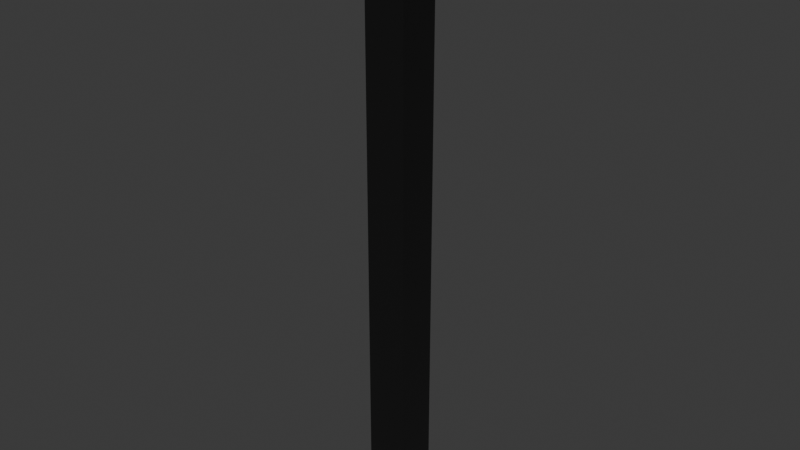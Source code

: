 # Source: metalBar.blend  (saved by Blender 4.3.34; exported with 4.5.12 LTS)
import bpy
from mathutils import Matrix  # noqa: F401  (used for matrix-valued properties, if any)

bpy.ops.wm.read_factory_settings(use_empty=True)
scene = bpy.context.scene
scene.name = 'Scene'

# ---- collections
col_collection = bpy.data.collections.new('Collection'); scene.collection.children.link(col_collection)

# ---- materials (node trees are filled in below, after node groups)
mat_metal = bpy.data.materials.new('metal')
mat_metal.diffuse_color = (0.8, 0.1762, 0.1096, 1.0)

# ---- material node trees
mat_metal.use_nodes = True; mat_metal.node_tree.nodes.clear()
_N = mat_metal.node_tree.nodes; _L = mat_metal.node_tree.links
n0 = _N.new('ShaderNodeBsdfPrincipled'); n0.name = 'Principled BSDF'; n0.location = (10, 300)
n0.inputs[0].default_value = (0.01754, 0.01754, 0.01754, 1.0)
n0.inputs[1].default_value = 0.422
n0.inputs[2].default_value = 0.1239
n1 = _N.new('ShaderNodeOutputMaterial'); n1.name = 'Material Output'; n1.location = (300, 300)
_L.new(n0.outputs[0], n1.inputs[0])
n1.is_active_output = True

# ---- world
world_world = bpy.data.worlds.new('World'); scene.world = world_world
world_world.use_nodes = True; world_world.node_tree.nodes.clear()
_N = world_world.node_tree.nodes; _L = world_world.node_tree.links
n0 = _N.new('ShaderNodeOutputWorld'); n0.name = 'World Output'; n0.location = (300, 300)
n1 = _N.new('ShaderNodeBackground'); n1.name = 'Background'; n1.location = (10, 300)
n1.inputs[0].default_value = (0.05088, 0.05088, 0.05088, 1.0)
_L.new(n1.outputs[0], n0.inputs[0])
n0.is_active_output = True
world_world.color = (0.05088, 0.05088, 0.05088)
world_world.sun_shadow_jitter_overblur = 0.0

# ---- meshes
me_cube_008 = bpy.data.meshes.new('Cube.008')
me_cube_008.from_pydata([(-0.1, -0.1, -1.5), (-0.1, -0.1, 1.5), (-0.1, 0.1, -1.5), (-0.1, 0.1, 1.5), (0.1, -0.1, -1.5), (0.1, -0.1, 1.5), (0.1, 0.1, -1.5), (0.1, 0.1, 1.5)], [], [(0, 1, 3, 2), (2, 3, 7, 6), (6, 7, 5, 4), (4, 5, 1, 0), (2, 6, 4, 0), (7, 3, 1, 5)])
_uv = me_cube_008.uv_layers.new(name='UVMap')
_uv.uv.foreach_set('vector', [0.375, 0.0, 0.625, 0.0, 0.625, 0.25, 0.375, 0.25, 0.375, 0.25, 0.625, 0.25, 0.625, 0.5, 0.375, 0.5, 0.375, 0.5, 0.625, 0.5, 0.625, 0.75, 0.375, 0.75, 0.375, 0.75, 0.625, 0.75, 0.625, 1.0, 0.375, 1.0, 0.125, 0.5, 0.375, 0.5, 0.375, 0.75, 0.125, 0.75, 0.625, 0.5, 0.875, 0.5, 0.875, 0.75, 0.625, 0.75])
me_cube_008.materials.append(mat_metal)
me_cube_008.update()

# ---- objects
ob_metalbar_rigid = bpy.data.objects.new('metalBar-rigid', me_cube_008)

# ---- transforms, parenting, visibility, modifiers, constraints
ob_metalbar_rigid.location = (0.0, 0.0, 0.0)

# ---- collection membership
col_collection.objects.link(ob_metalbar_rigid)

# ---- scene / render settings (as saved in the file)
scene.frame_start = 1; scene.frame_end = 250; scene.frame_set(1)
scene.render.engine = 'BLENDER_EEVEE_NEXT'
bpy.context.view_layer.update()

# ---- added for rendering (the .blend has no active camera and no usable light): camera, sun
cam_auto = bpy.data.cameras.new('AutoCamera')
cam_auto.lens = 50.0
cam_auto.sensor_width = 36.0
cam_auto.clip_end = 1000.0
ob_auto_camera = bpy.data.objects.new('AutoCamera', cam_auto)
scene.collection.objects.link(ob_auto_camera)
ob_auto_camera.location = (2.78798, -3.34558, 2.23039)
ob_auto_camera.rotation_euler = (1.09748, -7.21219e-08, 0.694738)
scene.camera = ob_auto_camera
light_auto_sun = bpy.data.lights.new('AutoSun', 'SUN')
light_auto_sun.energy = 3.0
light_auto_sun.angle = 0.0523599
ob_auto_sun = bpy.data.objects.new('AutoSun', light_auto_sun)
scene.collection.objects.link(ob_auto_sun)
ob_auto_sun.rotation_euler = (0.872665, 0.174533, 0.523599)
bpy.context.view_layer.update()
